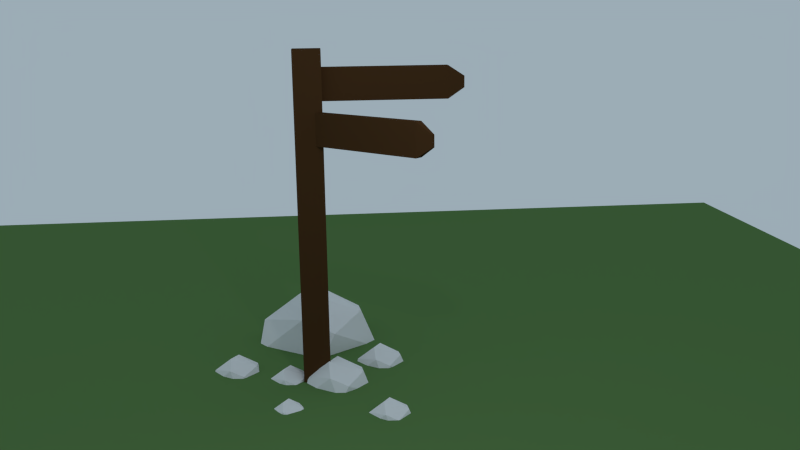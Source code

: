 # Source: day21.blend  (saved by Blender 2.72.0; exported with 4.5.12 LTS)
import bpy
from mathutils import Matrix  # noqa: F401  (used for matrix-valued properties, if any)

bpy.ops.wm.read_factory_settings(use_empty=True)
scene = bpy.context.scene
scene.name = 'Scene'

# ---- collections
col_collection_1 = bpy.data.collections.new('Collection 1'); scene.collection.children.link(col_collection_1)

# ---- materials (node trees are filled in below, after node groups)
mat_material_001 = bpy.data.materials.new('Material.001')
mat_material_001.alpha_threshold = 0.0
mat_material_001.diffuse_color = (0.1046, 0.2086, 0.06663, 1.0)
mat_material_001.roughness = 0.5
mat_material = bpy.data.materials.new('Material')
mat_material.alpha_threshold = 0.0
mat_material.diffuse_color = (0.07324, 0.03396, 0.01328, 1.0)
mat_material.roughness = 0.5
mat_material.line_color = (0.0, 0.0, 0.0, 1.0)

# ---- material node trees
mat_material_001.use_nodes = True; mat_material_001.node_tree.nodes.clear()
_N = mat_material_001.node_tree.nodes; _L = mat_material_001.node_tree.links
n0 = _N.new('ShaderNodeOutputMaterial'); n0.name = 'Material Output'; n0.location = (300, 300)
n1 = _N.new('ShaderNodeBsdfDiffuse'); n1.name = 'Diffuse BSDF'; n1.location = (10, 300)
n1.inputs[0].default_value = (0.1056, 0.2079, 0.06686, 1.0)
_L.new(n1.outputs[0], n0.inputs[0])
n0.is_active_output = True

# ---- world
world_world = bpy.data.worlds.new('World'); scene.world = world_world
world_world.color = (0.3314, 0.4147, 0.4672)
world_world.use_sun_shadow = False
world_world.sun_shadow_jitter_overblur = 0.0
world_world.cycles.sampling_method = 'MANUAL'
world_world.cycles.sample_map_resolution = 256

# ---- cameras
cam_camera = bpy.data.cameras.new('Camera')
cam_camera.clip_end = 100.0
cam_camera.lens = 35.0
cam_camera.sensor_width = 32.0
cam_camera.sensor_height = 18.0
cam_camera.ortho_scale = 7.314
cam_camera.dof.focus_distance = 0.0

# ---- lights
light_lamp = bpy.data.lights.new('Lamp', 'POINT')
light_lamp.transmission_factor = 0.0
light_lamp.cutoff_distance = 30.0
light_lamp.energy = 100.0
light_lamp.shadow_buffer_clip_start = 1.001
light_lamp.shadow_soft_size = 0.1
light_lamp.shadow_maximum_resolution = 0.006
light_lamp.use_absolute_resolution = True
light_lamp.cycles.use_multiple_importance_sampling = False

# ---- meshes
me_icosphere_006 = bpy.data.meshes.new('Icosphere.006')
me_icosphere_006.from_pydata([(-0.2352, -0.724, -0.7007), (-0.003618, 0.8923, -0.5238), (0.8475, 0.2792, -0.5238), (0.003618, -0.8923, 0.5238), (-0.8475, -0.2792, 0.5238), (-0.5274, 0.7197, 0.5238), (0.08847, -0.2723, 0.9943), (0.6159, -0.4475, -0.7007), (0.2629, -0.809, -0.5257), (-0.8497, -0.2723, -0.5238), (0.09795, 0.3014, -1.003), (-0.705, 0.2462, -0.7314), (1.044, -9.456e-10, 0.05359), (0.3226, -0.9928, 0.05359), (-0.5878, -0.809, 0.0), (-0.5878, 0.809, 0.0), (-1.044, -7.297e-08, -0.05359), (0.3226, 0.9928, 0.05359), (0.8497, 0.2723, 0.5238), (0.705, -0.2462, 0.7314), (-0.4189, 1.559e-07, 0.9576), (0.2352, 0.724, 0.7007)], [], [(10, 7, 0), (10, 0, 11), (7, 2, 12), (0, 8, 13), (1, 11, 15), (2, 1, 17), (7, 12, 13), (0, 13, 14), (1, 15, 17), (2, 17, 12), (3, 19, 6), (4, 3, 20), (5, 4, 20), (0, 7, 8), (2, 7, 10), (11, 0, 9), (10, 11, 1), (10, 1, 2), (8, 7, 13), (16, 14, 4), (16, 9, 14), (9, 0, 14), (15, 16, 5), (15, 11, 16), (11, 9, 16), (13, 19, 3), (13, 12, 19), (12, 18, 19), (14, 3, 4), (14, 13, 3), (16, 4, 5), (17, 5, 21), (17, 15, 5), (12, 17, 18), (17, 21, 18), (20, 3, 6), (21, 20, 6), (21, 5, 20), (19, 21, 6), (19, 18, 21)])
me_icosphere_006.use_remesh_preserve_volume = False
me_icosphere_006.use_remesh_preserve_attributes = False
me_icosphere_006.use_mirror_vertex_groups = False
me_icosphere_006.update()
me_icosphere_005 = bpy.data.meshes.new('Icosphere.005')
me_icosphere_005.from_pydata([(-0.2352, -0.724, -0.7007), (-0.003618, 0.8923, -0.5238), (0.8475, 0.2792, -0.5238), (0.003618, -0.8923, 0.5238), (-0.8475, -0.2792, 0.5238), (-0.5274, 0.7197, 0.5238), (0.08847, -0.2723, 0.9943), (0.6159, -0.4475, -0.7007), (0.2629, -0.809, -0.5257), (-0.8497, -0.2723, -0.5238), (0.09795, 0.3014, -1.003), (-0.705, 0.2462, -0.7314), (1.044, -9.456e-10, 0.05359), (0.3226, -0.9928, 0.05359), (-0.5878, -0.809, 0.0), (-0.5878, 0.809, 0.0), (-1.044, -7.297e-08, -0.05359), (0.3226, 0.9928, 0.05359), (0.8497, 0.2723, 0.5238), (0.705, -0.2462, 0.7314), (-0.4189, 1.559e-07, 0.9576), (0.2352, 0.724, 0.7007)], [], [(10, 7, 0), (10, 0, 11), (7, 2, 12), (0, 8, 13), (1, 11, 15), (2, 1, 17), (7, 12, 13), (0, 13, 14), (1, 15, 17), (2, 17, 12), (3, 19, 6), (4, 3, 20), (5, 4, 20), (0, 7, 8), (2, 7, 10), (11, 0, 9), (10, 11, 1), (10, 1, 2), (8, 7, 13), (16, 14, 4), (16, 9, 14), (9, 0, 14), (15, 16, 5), (15, 11, 16), (11, 9, 16), (13, 19, 3), (13, 12, 19), (12, 18, 19), (14, 3, 4), (14, 13, 3), (16, 4, 5), (17, 5, 21), (17, 15, 5), (12, 17, 18), (17, 21, 18), (20, 3, 6), (21, 20, 6), (21, 5, 20), (19, 21, 6), (19, 18, 21)])
me_icosphere_005.use_remesh_preserve_volume = False
me_icosphere_005.use_remesh_preserve_attributes = False
me_icosphere_005.use_mirror_vertex_groups = False
me_icosphere_005.update()
me_icosphere_004 = bpy.data.meshes.new('Icosphere.004')
me_icosphere_004.from_pydata([(-0.2352, -0.724, -0.7007), (-0.003618, 0.8923, -0.5238), (0.8475, 0.2792, -0.5238), (0.003618, -0.8923, 0.5238), (-0.8475, -0.2792, 0.5238), (-0.5274, 0.7197, 0.5238), (0.08847, -0.2723, 0.9943), (0.6159, -0.4475, -0.7007), (0.2629, -0.809, -0.5257), (-0.8497, -0.2723, -0.5238), (0.09795, 0.3014, -1.003), (-0.705, 0.2462, -0.7314), (1.044, -9.456e-10, 0.05359), (0.3226, -0.9928, 0.05359), (-0.5878, -0.809, 0.0), (-0.5878, 0.809, 0.0), (-1.044, -7.297e-08, -0.05359), (0.3226, 0.9928, 0.05359), (0.8497, 0.2723, 0.5238), (0.705, -0.2462, 0.7314), (-0.4189, 1.559e-07, 0.9576), (0.2352, 0.724, 0.7007)], [], [(10, 7, 0), (10, 0, 11), (7, 2, 12), (0, 8, 13), (1, 11, 15), (2, 1, 17), (7, 12, 13), (0, 13, 14), (1, 15, 17), (2, 17, 12), (3, 19, 6), (4, 3, 20), (5, 4, 20), (0, 7, 8), (2, 7, 10), (11, 0, 9), (10, 11, 1), (10, 1, 2), (8, 7, 13), (16, 14, 4), (16, 9, 14), (9, 0, 14), (15, 16, 5), (15, 11, 16), (11, 9, 16), (13, 19, 3), (13, 12, 19), (12, 18, 19), (14, 3, 4), (14, 13, 3), (16, 4, 5), (17, 5, 21), (17, 15, 5), (12, 17, 18), (17, 21, 18), (20, 3, 6), (21, 20, 6), (21, 5, 20), (19, 21, 6), (19, 18, 21)])
me_icosphere_004.use_remesh_preserve_volume = False
me_icosphere_004.use_remesh_preserve_attributes = False
me_icosphere_004.use_mirror_vertex_groups = False
me_icosphere_004.update()
me_icosphere_003 = bpy.data.meshes.new('Icosphere.003')
me_icosphere_003.from_pydata([(-0.2352, -0.724, -0.7007), (-0.003618, 0.8923, -0.5238), (0.8475, 0.2792, -0.5238), (0.003618, -0.8923, 0.5238), (-0.8475, -0.2792, 0.5238), (-0.5274, 0.7197, 0.5238), (0.08847, -0.2723, 0.9943), (0.6159, -0.4475, -0.7007), (0.2629, -0.809, -0.5257), (-0.8497, -0.2723, -0.5238), (0.09795, 0.3014, -1.003), (-0.705, 0.2462, -0.7314), (1.044, -9.456e-10, 0.05359), (0.3226, -0.9928, 0.05359), (-0.5878, -0.809, 0.0), (-0.5878, 0.809, 0.0), (-1.044, -7.297e-08, -0.05359), (0.3226, 0.9928, 0.05359), (0.8497, 0.2723, 0.5238), (0.705, -0.2462, 0.7314), (-0.4189, 1.559e-07, 0.9576), (0.2352, 0.724, 0.7007)], [], [(10, 7, 0), (10, 0, 11), (7, 2, 12), (0, 8, 13), (1, 11, 15), (2, 1, 17), (7, 12, 13), (0, 13, 14), (1, 15, 17), (2, 17, 12), (3, 19, 6), (4, 3, 20), (5, 4, 20), (0, 7, 8), (2, 7, 10), (11, 0, 9), (10, 11, 1), (10, 1, 2), (8, 7, 13), (16, 14, 4), (16, 9, 14), (9, 0, 14), (15, 16, 5), (15, 11, 16), (11, 9, 16), (13, 19, 3), (13, 12, 19), (12, 18, 19), (14, 3, 4), (14, 13, 3), (16, 4, 5), (17, 5, 21), (17, 15, 5), (12, 17, 18), (17, 21, 18), (20, 3, 6), (21, 20, 6), (21, 5, 20), (19, 21, 6), (19, 18, 21)])
me_icosphere_003.use_remesh_preserve_volume = False
me_icosphere_003.use_remesh_preserve_attributes = False
me_icosphere_003.use_mirror_vertex_groups = False
me_icosphere_003.update()
me_icosphere_002 = bpy.data.meshes.new('Icosphere.002')
me_icosphere_002.from_pydata([(-0.2352, -0.724, -0.7007), (-0.003618, 0.8923, -0.5238), (0.8475, 0.2792, -0.5238), (0.003618, -0.8923, 0.5238), (-0.8475, -0.2792, 0.5238), (-0.5274, 0.7197, 0.5238), (0.08847, -0.2723, 0.9943), (0.6159, -0.4475, -0.7007), (0.2629, -0.809, -0.5257), (-0.8497, -0.2723, -0.5238), (0.09795, 0.3014, -1.003), (-0.705, 0.2462, -0.7314), (1.044, -9.456e-10, 0.05359), (0.3226, -0.9928, 0.05359), (-0.5878, -0.809, 0.0), (-0.5878, 0.809, 0.0), (-1.044, -7.297e-08, -0.05359), (0.3226, 0.9928, 0.05359), (0.8497, 0.2723, 0.5238), (0.705, -0.2462, 0.7314), (-0.4189, 1.559e-07, 0.9576), (0.2352, 0.724, 0.7007)], [], [(10, 7, 0), (10, 0, 11), (7, 2, 12), (0, 8, 13), (1, 11, 15), (2, 1, 17), (7, 12, 13), (0, 13, 14), (1, 15, 17), (2, 17, 12), (3, 19, 6), (4, 3, 20), (5, 4, 20), (0, 7, 8), (2, 7, 10), (11, 0, 9), (10, 11, 1), (10, 1, 2), (8, 7, 13), (16, 14, 4), (16, 9, 14), (9, 0, 14), (15, 16, 5), (15, 11, 16), (11, 9, 16), (13, 19, 3), (13, 12, 19), (12, 18, 19), (14, 3, 4), (14, 13, 3), (16, 4, 5), (17, 5, 21), (17, 15, 5), (12, 17, 18), (17, 21, 18), (20, 3, 6), (21, 20, 6), (21, 5, 20), (19, 21, 6), (19, 18, 21)])
me_icosphere_002.use_remesh_preserve_volume = False
me_icosphere_002.use_remesh_preserve_attributes = False
me_icosphere_002.use_mirror_vertex_groups = False
me_icosphere_002.update()
me_icosphere_001 = bpy.data.meshes.new('Icosphere.001')
me_icosphere_001.from_pydata([(-0.2352, -0.724, -0.7007), (-0.003618, 0.8923, -0.5238), (0.8475, 0.2792, -0.5238), (0.003618, -0.8923, 0.5238), (-0.8475, -0.2792, 0.5238), (-0.5274, 0.7197, 0.5238), (0.08847, -0.2723, 0.9943), (0.6159, -0.4475, -0.7007), (0.2629, -0.809, -0.5257), (-0.8497, -0.2723, -0.5238), (0.09795, 0.3014, -1.003), (-0.705, 0.2462, -0.7314), (1.044, -9.456e-10, 0.05359), (0.3226, -0.9928, 0.05359), (-0.5878, -0.809, 0.0), (-0.5878, 0.809, 0.0), (-1.044, -7.297e-08, -0.05359), (0.3226, 0.9928, 0.05359), (0.8497, 0.2723, 0.5238), (0.705, -0.2462, 0.7314), (-0.4189, 1.559e-07, 0.9576), (0.2352, 0.724, 0.7007)], [], [(10, 7, 0), (10, 0, 11), (7, 2, 12), (0, 8, 13), (1, 11, 15), (2, 1, 17), (7, 12, 13), (0, 13, 14), (1, 15, 17), (2, 17, 12), (3, 19, 6), (4, 3, 20), (5, 4, 20), (0, 7, 8), (2, 7, 10), (11, 0, 9), (10, 11, 1), (10, 1, 2), (8, 7, 13), (16, 14, 4), (16, 9, 14), (9, 0, 14), (15, 16, 5), (15, 11, 16), (11, 9, 16), (13, 19, 3), (13, 12, 19), (12, 18, 19), (14, 3, 4), (14, 13, 3), (16, 4, 5), (17, 5, 21), (17, 15, 5), (12, 17, 18), (17, 21, 18), (20, 3, 6), (21, 20, 6), (21, 5, 20), (19, 21, 6), (19, 18, 21)])
me_icosphere_001.use_remesh_preserve_volume = False
me_icosphere_001.use_remesh_preserve_attributes = False
me_icosphere_001.use_mirror_vertex_groups = False
me_icosphere_001.update()
me_icosphere = bpy.data.meshes.new('Icosphere')
me_icosphere.from_pydata([(-0.2352, -0.724, -0.7007), (-0.003618, 0.8923, -0.5238), (0.8475, 0.2792, -0.5238), (0.003618, -0.8923, 0.5238), (-0.8475, -0.2792, 0.5238), (-0.5274, 0.7197, 0.5238), (0.08847, -0.2723, 0.9943), (0.6159, -0.4475, -0.7007), (0.2629, -0.809, -0.5257), (-0.8497, -0.2723, -0.5238), (0.09795, 0.3014, -1.003), (-0.705, 0.2462, -0.7314), (1.044, -9.456e-10, 0.05359), (0.3226, -0.9928, 0.05359), (-0.5878, -0.809, 0.0), (-0.5878, 0.809, 0.0), (-1.044, -7.297e-08, -0.05359), (0.3226, 0.9928, 0.05359), (0.8497, 0.2723, 0.5238), (0.705, -0.2462, 0.7314), (-0.4189, 1.559e-07, 0.9576), (0.2352, 0.724, 0.7007)], [], [(10, 7, 0), (10, 0, 11), (7, 2, 12), (0, 8, 13), (1, 11, 15), (2, 1, 17), (7, 12, 13), (0, 13, 14), (1, 15, 17), (2, 17, 12), (3, 19, 6), (4, 3, 20), (5, 4, 20), (0, 7, 8), (2, 7, 10), (11, 0, 9), (10, 11, 1), (10, 1, 2), (8, 7, 13), (16, 14, 4), (16, 9, 14), (9, 0, 14), (15, 16, 5), (15, 11, 16), (11, 9, 16), (13, 19, 3), (13, 12, 19), (12, 18, 19), (14, 3, 4), (14, 13, 3), (16, 4, 5), (17, 5, 21), (17, 15, 5), (12, 17, 18), (17, 21, 18), (20, 3, 6), (21, 20, 6), (21, 5, 20), (19, 21, 6), (19, 18, 21)])
me_icosphere.use_remesh_preserve_volume = False
me_icosphere.use_remesh_preserve_attributes = False
me_icosphere.use_mirror_vertex_groups = False
me_icosphere.update()
me_plane = bpy.data.meshes.new('Plane')
me_plane.from_pydata([(-1.0, -1.0, 0.0), (1.0, -1.0, 0.0), (-1.0, 1.0, 0.0), (1.0, 1.0, 0.0)], [], [(0, 1, 3, 2)])
me_plane.materials.append(mat_material_001)
me_plane.use_remesh_preserve_volume = False
me_plane.use_remesh_preserve_attributes = False
me_plane.use_mirror_vertex_groups = False
me_plane.update()
me_cube_002 = bpy.data.meshes.new('Cube.002')
me_cube_002.from_pydata([(-1.0, -1.0, -1.0), (-1.0, 1.0, -1.0), (1.0, 1.0, -1.0), (1.0, -1.0, -1.0), (-1.0, -1.0, 1.0), (-1.0, 1.0, 1.0), (1.0, 1.0, 1.0), (1.0, -1.0, 1.0), (-0.3463, 1.238, -0.3463), (0.3463, 1.238, -0.3463), (-0.3463, 1.238, 0.3463), (0.3463, 1.238, 0.3463)], [], [(4, 5, 1, 0), (2, 1, 8, 9), (6, 7, 3, 2), (7, 4, 0, 3), (0, 1, 2, 3), (7, 6, 5, 4), (10, 11, 9, 8), (6, 2, 9, 11), (5, 6, 11, 10), (1, 5, 10, 8)])
me_cube_002.materials.append(mat_material)
me_cube_002.use_remesh_preserve_volume = False
me_cube_002.use_remesh_preserve_attributes = False
me_cube_002.use_mirror_vertex_groups = False
me_cube_002.update()
me_cube_001 = bpy.data.meshes.new('Cube.001')
me_cube_001.from_pydata([(-1.0, -1.0, -1.0), (-1.0, 1.0, -1.0), (1.0, 1.0, -1.0), (1.0, -1.0, -1.0), (-1.0, -1.0, 1.0), (-1.0, 1.0, 1.0), (1.0, 1.0, 1.0), (1.0, -1.0, 1.0), (-0.3463, 1.238, -0.3463), (0.3463, 1.238, -0.3463), (-0.3463, 1.238, 0.3463), (0.3463, 1.238, 0.3463)], [], [(4, 5, 1, 0), (2, 1, 8, 9), (6, 7, 3, 2), (7, 4, 0, 3), (0, 1, 2, 3), (7, 6, 5, 4), (10, 11, 9, 8), (6, 2, 9, 11), (5, 6, 11, 10), (1, 5, 10, 8)])
me_cube_001.materials.append(mat_material)
me_cube_001.use_remesh_preserve_volume = False
me_cube_001.use_remesh_preserve_attributes = False
me_cube_001.use_mirror_vertex_groups = False
me_cube_001.update()
me_cube = bpy.data.meshes.new('Cube')
me_cube.from_pydata([(1.0, 1.0, -1.0), (1.0, -1.0, -1.0), (-1.0, -1.0, -1.0), (-1.0, 1.0, -1.0), (1.0, 1.0, 1.0), (1.0, -1.0, 1.0), (-1.0, -1.0, 1.0), (-1.0, 1.0, 1.0)], [], [(0, 1, 2, 3), (4, 7, 6, 5), (0, 4, 5, 1), (1, 5, 6, 2), (2, 6, 7, 3), (4, 0, 3, 7)])
me_cube.materials.append(mat_material)
me_cube.use_remesh_preserve_volume = False
me_cube.use_remesh_preserve_attributes = False
me_cube.use_mirror_vertex_groups = False
me_cube.update()

# ---- objects
ob_icosphere_006 = bpy.data.objects.new('Icosphere.006', me_icosphere_006)
ob_icosphere_005 = bpy.data.objects.new('Icosphere.005', me_icosphere_005)
ob_icosphere_004 = bpy.data.objects.new('Icosphere.004', me_icosphere_004)
ob_icosphere_003 = bpy.data.objects.new('Icosphere.003', me_icosphere_003)
ob_icosphere_002 = bpy.data.objects.new('Icosphere.002', me_icosphere_002)
ob_icosphere_001 = bpy.data.objects.new('Icosphere.001', me_icosphere_001)
ob_icosphere = bpy.data.objects.new('Icosphere', me_icosphere)
ob_plane = bpy.data.objects.new('Plane', me_plane)
ob_cube_002 = bpy.data.objects.new('Cube.002', me_cube_002)
ob_cube_001 = bpy.data.objects.new('Cube.001', me_cube_001)
ob_cube = bpy.data.objects.new('Cube', me_cube)
ob_lamp = bpy.data.objects.new('Lamp', light_lamp)
ob_camera = bpy.data.objects.new('Camera', cam_camera)

# ---- transforms, parenting, visibility, modifiers, constraints
ob_icosphere_006.location = (-0.01059, -0.4098, -0.1851)
ob_icosphere_006.scale = (0.3426, 0.3426, 0.3426)
ob_icosphere_006.lineart.crease_threshold = 0.0
ob_icosphere_005.location = (1.04, -0.4098, -0.1851)
ob_icosphere_005.scale = (0.2836, 0.2836, 0.2836)
ob_icosphere_005.lineart.crease_threshold = 0.0
ob_icosphere_004.location = (0.1726, 0.3116, -0.1851)
ob_icosphere_004.scale = (0.5081, 0.5081, 0.5081)
ob_icosphere_004.lineart.crease_threshold = 0.0
ob_icosphere_003.location = (-0.3965, -1.218, -0.1851)
ob_icosphere_003.scale = (0.3937, 0.3937, 0.3937)
ob_icosphere_003.lineart.crease_threshold = 0.0
ob_icosphere_002.location = (1.322, 0.998, -0.1851)
ob_icosphere_002.scale = (0.3448, 0.3448, 0.3448)
ob_icosphere_002.lineart.crease_threshold = 0.0
ob_icosphere_001.location = (-0.5536, 1.007, -0.1851)
ob_icosphere_001.scale = (0.4151, 0.4151, 0.4151)
ob_icosphere_001.lineart.crease_threshold = 0.0
ob_icosphere.location = (-1.733, 0.02146, -0.1851)
ob_icosphere.lineart.crease_threshold = 0.0
ob_plane.location = (0.0, 0.0, 0.0)
ob_plane.scale = (11.01, 11.01, 11.01)
ob_plane.lineart.crease_threshold = 0.0
ob_cube_002.location = (0.7166, 0.693, 3.779)
ob_cube_002.rotation_euler = (0.0, -0.0, -0.7854)
ob_cube_002.scale = (-0.05842, 1.0, 0.2353)
ob_cube_002.lineart.crease_threshold = 0.0
ob_cube_001.location = (0.003901, 0.9857, 4.395)
ob_cube_001.scale = (-0.05842, 1.0, 0.2353)
ob_cube_001.lineart.crease_threshold = 0.0
ob_cube.location = (0.0, 0.0, 2.409)
ob_cube.scale = (0.2, 0.2, 2.474)
ob_cube.lock_rotations_4d = False
ob_cube.empty_display_type = 'ARROWS'
ob_cube.lineart.crease_threshold = 0.0
ob_lamp.location = (4.076, 1.005, 5.904)
ob_lamp.rotation_euler = (0.6503, 0.05522, 1.866)
ob_lamp.lock_rotations_4d = False
ob_lamp.empty_display_type = 'ARROWS'
ob_lamp.color = (0.0, 0.0, 0.0, 0.0)
ob_lamp.lineart.crease_threshold = 0.0
ob_camera.location = (12.44, 0.1218, 5.351)
ob_camera.rotation_euler = (1.333, 0.01168, 1.475)
ob_camera.lock_rotations_4d = False
ob_camera.empty_display_type = 'ARROWS'
ob_camera.color = (0.0, 0.0, 0.0, 0.0)
ob_camera.display_type = 'WIRE'
ob_camera.lineart.crease_threshold = 0.0

# ---- collection membership
col_collection_1.objects.link(ob_icosphere_006)
col_collection_1.objects.link(ob_icosphere_005)
col_collection_1.objects.link(ob_icosphere_004)
col_collection_1.objects.link(ob_icosphere_003)
col_collection_1.objects.link(ob_icosphere_002)
col_collection_1.objects.link(ob_icosphere_001)
col_collection_1.objects.link(ob_icosphere)
col_collection_1.objects.link(ob_plane)
col_collection_1.objects.link(ob_cube_002)
col_collection_1.objects.link(ob_cube_001)
col_collection_1.objects.link(ob_cube)
col_collection_1.objects.link(ob_lamp)
col_collection_1.objects.link(ob_camera)

# ---- scene / render settings (as saved in the file)
scene.camera = ob_camera
scene.frame_start = 1; scene.frame_end = 250; scene.frame_set(1)
scene.render.engine = 'CYCLES'
scene.render.resolution_percentage = 50
scene.render.dither_intensity = 0.0
scene.cycles.use_denoising = False
scene.cycles.samples = 100
scene.cycles.sampling_pattern = 'TABULATED_SOBOL'
scene.cycles.light_sampling_threshold = 0.0
scene.cycles.use_adaptive_sampling = False
scene.cycles.use_light_tree = False
scene.cycles.blur_glossy = 0.0
scene.cycles.pixel_filter_type = 'GAUSSIAN'
scene.cycles.sample_clamp_indirect = 0.0
scene.view_settings.view_transform = 'Standard'
bpy.context.view_layer.update()
